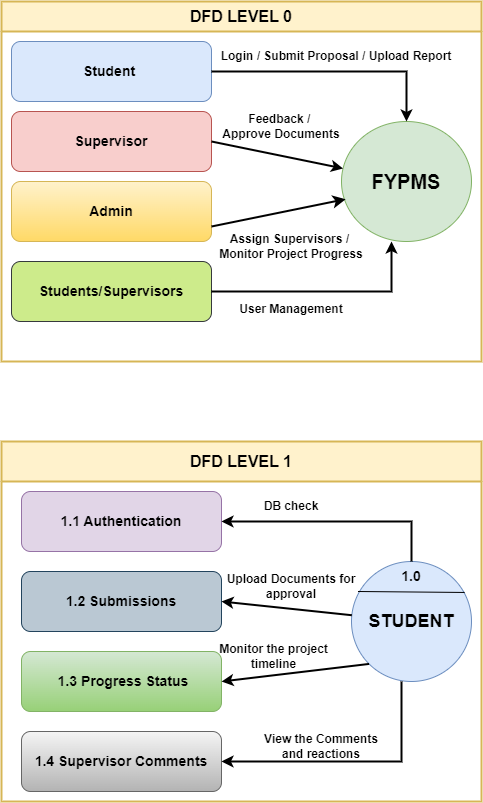

The diagram above was exported from draw.io. Its source (the exported page's mxGraphModel, read from the mxfile embedded in the PNG):
<mxGraphModel dx="1134" dy="799" grid="1" gridSize="10" guides="1" tooltips="1" connect="1" arrows="1" fold="1" page="1" pageScale="1" pageWidth="850" pageHeight="1100" math="0" shadow="0">
  <root>
    <mxCell id="0" />
    <mxCell id="1" parent="0" />
    <mxCell id="kB8h0FU45ay5q_3lIkf2-1" value="&lt;font style=&quot;font-size: 16px;&quot;&gt;DFD LEVEL 0&lt;/font&gt;" style="swimlane;whiteSpace=wrap;html=1;startSize=30;strokeWidth=2;fillColor=#fff2cc;strokeColor=#d6b656;" vertex="1" parent="1">
      <mxGeometry x="120" y="40" width="480" height="360" as="geometry" />
    </mxCell>
    <mxCell id="kB8h0FU45ay5q_3lIkf2-5" value="&lt;b style=&quot;background-color: initial;&quot;&gt;&lt;font style=&quot;font-size: 14px;&quot;&gt;Student&amp;nbsp;&lt;/font&gt;&lt;/b&gt;" style="rounded=1;whiteSpace=wrap;html=1;fillColor=#dae8fc;strokeColor=#6c8ebf;" vertex="1" parent="kB8h0FU45ay5q_3lIkf2-1">
      <mxGeometry x="10" y="40" width="200" height="60" as="geometry" />
    </mxCell>
    <mxCell id="kB8h0FU45ay5q_3lIkf2-4" value="&lt;font style=&quot;font-size: 14px;&quot;&gt;&lt;b&gt;Supervisor&lt;/b&gt;&lt;/font&gt;" style="rounded=1;whiteSpace=wrap;html=1;fillColor=#f8cecc;strokeColor=#b85450;" vertex="1" parent="kB8h0FU45ay5q_3lIkf2-1">
      <mxGeometry x="10" y="110" width="200" height="60" as="geometry" />
    </mxCell>
    <mxCell id="kB8h0FU45ay5q_3lIkf2-3" value="&lt;font style=&quot;font-size: 14px;&quot;&gt;&lt;b&gt;Admin&lt;/b&gt;&lt;/font&gt;" style="rounded=1;whiteSpace=wrap;html=1;fillColor=#fff2cc;strokeColor=#d6b656;gradientColor=#ffd966;" vertex="1" parent="kB8h0FU45ay5q_3lIkf2-1">
      <mxGeometry x="10" y="180" width="200" height="60" as="geometry" />
    </mxCell>
    <mxCell id="kB8h0FU45ay5q_3lIkf2-2" value="&lt;font style=&quot;font-size: 14px;&quot;&gt;&lt;b&gt;Students/Supervisors&lt;/b&gt;&lt;/font&gt;" style="rounded=1;whiteSpace=wrap;html=1;fillColor=#cdeb8b;strokeColor=#36393d;" vertex="1" parent="kB8h0FU45ay5q_3lIkf2-1">
      <mxGeometry x="10" y="260" width="200" height="60" as="geometry" />
    </mxCell>
    <mxCell id="kB8h0FU45ay5q_3lIkf2-14" value="&lt;b&gt;&lt;font style=&quot;font-size: 20px;&quot;&gt;FYPMS&lt;/font&gt;&lt;/b&gt;" style="ellipse;whiteSpace=wrap;html=1;fillColor=#d5e8d4;strokeColor=#82b366;" vertex="1" parent="kB8h0FU45ay5q_3lIkf2-1">
      <mxGeometry x="340" y="120" width="130" height="120" as="geometry" />
    </mxCell>
    <mxCell id="kB8h0FU45ay5q_3lIkf2-19" value="" style="endArrow=classic;html=1;rounded=0;exitX=1;exitY=0.5;exitDx=0;exitDy=0;entryX=0.385;entryY=1;entryDx=0;entryDy=0;entryPerimeter=0;edgeStyle=elbowEdgeStyle;strokeWidth=2;" edge="1" parent="kB8h0FU45ay5q_3lIkf2-1" source="kB8h0FU45ay5q_3lIkf2-2" target="kB8h0FU45ay5q_3lIkf2-14">
      <mxGeometry width="50" height="50" relative="1" as="geometry">
        <mxPoint x="270" y="330" as="sourcePoint" />
        <mxPoint x="320" y="280" as="targetPoint" />
        <Array as="points">
          <mxPoint x="390" y="280" />
        </Array>
      </mxGeometry>
    </mxCell>
    <mxCell id="kB8h0FU45ay5q_3lIkf2-20" value="" style="endArrow=classic;html=1;rounded=0;exitX=1;exitY=0.5;exitDx=0;exitDy=0;entryX=0.5;entryY=0;entryDx=0;entryDy=0;edgeStyle=elbowEdgeStyle;elbow=vertical;strokeWidth=2;" edge="1" parent="kB8h0FU45ay5q_3lIkf2-1" source="kB8h0FU45ay5q_3lIkf2-5" target="kB8h0FU45ay5q_3lIkf2-14">
      <mxGeometry width="50" height="50" relative="1" as="geometry">
        <mxPoint x="270" y="330" as="sourcePoint" />
        <mxPoint x="320" y="280" as="targetPoint" />
        <Array as="points">
          <mxPoint x="330" y="70" />
        </Array>
      </mxGeometry>
    </mxCell>
    <mxCell id="kB8h0FU45ay5q_3lIkf2-21" value="" style="endArrow=classic;html=1;rounded=0;exitX=1;exitY=0.5;exitDx=0;exitDy=0;strokeWidth=2;" edge="1" parent="kB8h0FU45ay5q_3lIkf2-1" source="kB8h0FU45ay5q_3lIkf2-4" target="kB8h0FU45ay5q_3lIkf2-14">
      <mxGeometry width="50" height="50" relative="1" as="geometry">
        <mxPoint x="270" y="330" as="sourcePoint" />
        <mxPoint x="320" y="280" as="targetPoint" />
      </mxGeometry>
    </mxCell>
    <mxCell id="kB8h0FU45ay5q_3lIkf2-22" value="" style="endArrow=classic;html=1;rounded=0;exitX=1;exitY=0.75;exitDx=0;exitDy=0;entryX=0.032;entryY=0.647;entryDx=0;entryDy=0;entryPerimeter=0;endSize=7;strokeWidth=2;" edge="1" parent="kB8h0FU45ay5q_3lIkf2-1" source="kB8h0FU45ay5q_3lIkf2-3" target="kB8h0FU45ay5q_3lIkf2-14">
      <mxGeometry width="50" height="50" relative="1" as="geometry">
        <mxPoint x="270" y="330" as="sourcePoint" />
        <mxPoint x="320" y="280" as="targetPoint" />
      </mxGeometry>
    </mxCell>
    <mxCell id="kB8h0FU45ay5q_3lIkf2-25" value="&lt;b&gt;Login / Submit Proposal / Upload Report&lt;/b&gt;" style="text;html=1;align=center;verticalAlign=middle;whiteSpace=wrap;rounded=0;" vertex="1" parent="kB8h0FU45ay5q_3lIkf2-1">
      <mxGeometry x="210" y="40" width="250" height="30" as="geometry" />
    </mxCell>
    <mxCell id="kB8h0FU45ay5q_3lIkf2-26" value="&lt;b&gt;User Management&lt;/b&gt;&lt;div&gt;&lt;br&gt;&lt;/div&gt;" style="text;html=1;align=center;verticalAlign=middle;whiteSpace=wrap;rounded=0;" vertex="1" parent="kB8h0FU45ay5q_3lIkf2-1">
      <mxGeometry x="170" y="300" width="240" height="30" as="geometry" />
    </mxCell>
    <mxCell id="kB8h0FU45ay5q_3lIkf2-27" value="&lt;b&gt;Assign Supervisors /&amp;nbsp;&lt;/b&gt;&lt;div&gt;&lt;b&gt;Monitor Project Progress&lt;/b&gt;&lt;/div&gt;" style="text;html=1;align=center;verticalAlign=middle;whiteSpace=wrap;rounded=0;" vertex="1" parent="kB8h0FU45ay5q_3lIkf2-1">
      <mxGeometry x="125" y="230" width="330" height="30" as="geometry" />
    </mxCell>
    <mxCell id="kB8h0FU45ay5q_3lIkf2-28" value="&lt;b&gt;Feedback /&amp;nbsp;&lt;/b&gt;&lt;div&gt;&lt;b&gt;Approve Documents&lt;/b&gt;&lt;/div&gt;" style="text;html=1;align=center;verticalAlign=middle;whiteSpace=wrap;rounded=0;" vertex="1" parent="kB8h0FU45ay5q_3lIkf2-1">
      <mxGeometry x="160" y="110" width="240" height="30" as="geometry" />
    </mxCell>
    <mxCell id="kB8h0FU45ay5q_3lIkf2-23" value="&lt;font style=&quot;font-size: 16px;&quot;&gt;DFD LEVEL 1&lt;/font&gt;" style="swimlane;whiteSpace=wrap;html=1;startSize=40;strokeWidth=2;fillColor=#fff2cc;strokeColor=#d6b656;" vertex="1" parent="1">
      <mxGeometry x="120" y="480" width="480" height="360" as="geometry" />
    </mxCell>
    <mxCell id="kB8h0FU45ay5q_3lIkf2-24" value="&lt;b&gt;&lt;font style=&quot;font-size: 18px;&quot;&gt;STUDENT&lt;/font&gt;&lt;/b&gt;" style="ellipse;whiteSpace=wrap;html=1;fillColor=#dae8fc;strokeColor=#6c8ebf;" vertex="1" parent="kB8h0FU45ay5q_3lIkf2-23">
      <mxGeometry x="350" y="120" width="120" height="120" as="geometry" />
    </mxCell>
    <mxCell id="kB8h0FU45ay5q_3lIkf2-29" value="" style="endArrow=none;html=1;rounded=0;exitX=0.054;exitY=0.25;exitDx=0;exitDy=0;exitPerimeter=0;entryX=0.943;entryY=0.258;entryDx=0;entryDy=0;entryPerimeter=0;" edge="1" parent="kB8h0FU45ay5q_3lIkf2-23" source="kB8h0FU45ay5q_3lIkf2-24" target="kB8h0FU45ay5q_3lIkf2-24">
      <mxGeometry width="50" height="50" relative="1" as="geometry">
        <mxPoint x="270" y="10" as="sourcePoint" />
        <mxPoint x="320" y="-40" as="targetPoint" />
      </mxGeometry>
    </mxCell>
    <mxCell id="kB8h0FU45ay5q_3lIkf2-30" value="&lt;b&gt;&lt;font style=&quot;font-size: 14px;&quot;&gt;1.0&lt;/font&gt;&lt;/b&gt;" style="text;html=1;align=center;verticalAlign=middle;whiteSpace=wrap;rounded=0;" vertex="1" parent="kB8h0FU45ay5q_3lIkf2-23">
      <mxGeometry x="380" y="120" width="60" height="30" as="geometry" />
    </mxCell>
    <mxCell id="kB8h0FU45ay5q_3lIkf2-34" value="&lt;b&gt;&lt;font style=&quot;font-size: 14px;&quot;&gt;1.1 Authentication&lt;/font&gt;&lt;/b&gt;" style="rounded=1;whiteSpace=wrap;html=1;fillColor=#e1d5e7;strokeColor=#9673a6;" vertex="1" parent="kB8h0FU45ay5q_3lIkf2-23">
      <mxGeometry x="20" y="50" width="200" height="60" as="geometry" />
    </mxCell>
    <mxCell id="kB8h0FU45ay5q_3lIkf2-33" value="&lt;b&gt;&lt;font style=&quot;font-size: 14px;&quot;&gt;1.2 Submissions&lt;/font&gt;&lt;/b&gt;" style="rounded=1;whiteSpace=wrap;html=1;fillColor=#bac8d3;strokeColor=#23445d;" vertex="1" parent="kB8h0FU45ay5q_3lIkf2-23">
      <mxGeometry x="20" y="130" width="200" height="60" as="geometry" />
    </mxCell>
    <mxCell id="kB8h0FU45ay5q_3lIkf2-32" value="&lt;font style=&quot;font-size: 14px;&quot;&gt;&lt;b&gt;&amp;nbsp;1.3 Progress Status&lt;/b&gt;&lt;/font&gt;" style="rounded=1;whiteSpace=wrap;html=1;fillColor=#d5e8d4;strokeColor=#82b366;gradientColor=#97d077;" vertex="1" parent="kB8h0FU45ay5q_3lIkf2-23">
      <mxGeometry x="20" y="210" width="200" height="60" as="geometry" />
    </mxCell>
    <mxCell id="kB8h0FU45ay5q_3lIkf2-31" value="&lt;span style=&quot;font-size: 14px;&quot;&gt;&lt;b&gt;1.4 Supervisor Comments&lt;/b&gt;&lt;/span&gt;" style="rounded=1;whiteSpace=wrap;html=1;fillColor=#f5f5f5;gradientColor=#b3b3b3;strokeColor=#666666;" vertex="1" parent="kB8h0FU45ay5q_3lIkf2-23">
      <mxGeometry x="20" y="290" width="200" height="60" as="geometry" />
    </mxCell>
    <mxCell id="kB8h0FU45ay5q_3lIkf2-35" value="" style="endArrow=classic;html=1;rounded=0;exitX=0.5;exitY=0;exitDx=0;exitDy=0;entryX=1;entryY=0.5;entryDx=0;entryDy=0;edgeStyle=elbowEdgeStyle;elbow=vertical;strokeWidth=2;" edge="1" parent="kB8h0FU45ay5q_3lIkf2-23" source="kB8h0FU45ay5q_3lIkf2-30" target="kB8h0FU45ay5q_3lIkf2-34">
      <mxGeometry width="50" height="50" relative="1" as="geometry">
        <mxPoint x="320" y="-30" as="sourcePoint" />
        <mxPoint x="270" y="20" as="targetPoint" />
        <Array as="points">
          <mxPoint x="340" y="80" />
        </Array>
      </mxGeometry>
    </mxCell>
    <mxCell id="kB8h0FU45ay5q_3lIkf2-36" value="" style="endArrow=classic;html=1;rounded=0;exitX=0.417;exitY=1;exitDx=0;exitDy=0;entryX=1;entryY=0.5;entryDx=0;entryDy=0;edgeStyle=elbowEdgeStyle;elbow=vertical;strokeWidth=2;exitPerimeter=0;" edge="1" parent="kB8h0FU45ay5q_3lIkf2-23" source="kB8h0FU45ay5q_3lIkf2-24" target="kB8h0FU45ay5q_3lIkf2-31">
      <mxGeometry width="50" height="50" relative="1" as="geometry">
        <mxPoint x="320" y="110" as="sourcePoint" />
        <mxPoint x="270" y="160" as="targetPoint" />
        <Array as="points">
          <mxPoint x="310" y="320" />
        </Array>
      </mxGeometry>
    </mxCell>
    <mxCell id="kB8h0FU45ay5q_3lIkf2-37" value="" style="endArrow=classic;html=1;rounded=0;strokeWidth=2;entryX=1;entryY=0.5;entryDx=0;entryDy=0;" edge="1" parent="kB8h0FU45ay5q_3lIkf2-23" source="kB8h0FU45ay5q_3lIkf2-24" target="kB8h0FU45ay5q_3lIkf2-33">
      <mxGeometry width="50" height="50" relative="1" as="geometry">
        <mxPoint x="320" y="110" as="sourcePoint" />
        <mxPoint x="270" y="160" as="targetPoint" />
      </mxGeometry>
    </mxCell>
    <mxCell id="kB8h0FU45ay5q_3lIkf2-38" value="" style="endArrow=classic;html=1;rounded=0;exitX=0;exitY=1;exitDx=0;exitDy=0;entryX=1;entryY=0.5;entryDx=0;entryDy=0;strokeWidth=2;" edge="1" parent="kB8h0FU45ay5q_3lIkf2-23" source="kB8h0FU45ay5q_3lIkf2-24" target="kB8h0FU45ay5q_3lIkf2-32">
      <mxGeometry width="50" height="50" relative="1" as="geometry">
        <mxPoint x="320" y="110" as="sourcePoint" />
        <mxPoint x="270" y="160" as="targetPoint" />
      </mxGeometry>
    </mxCell>
    <mxCell id="kB8h0FU45ay5q_3lIkf2-39" value="&lt;b&gt;DB check&lt;/b&gt;" style="text;html=1;align=center;verticalAlign=middle;whiteSpace=wrap;rounded=0;" vertex="1" parent="kB8h0FU45ay5q_3lIkf2-23">
      <mxGeometry x="260" y="50" width="60" height="30" as="geometry" />
    </mxCell>
    <mxCell id="kB8h0FU45ay5q_3lIkf2-40" value="&lt;b&gt;Upload Documents for approval&lt;/b&gt;" style="text;html=1;align=center;verticalAlign=middle;whiteSpace=wrap;rounded=0;" vertex="1" parent="kB8h0FU45ay5q_3lIkf2-23">
      <mxGeometry x="210" y="130" width="160" height="30" as="geometry" />
    </mxCell>
    <mxCell id="kB8h0FU45ay5q_3lIkf2-41" value="&lt;b&gt;Monitor the project timeline&lt;/b&gt;" style="text;html=1;align=center;verticalAlign=middle;whiteSpace=wrap;rounded=0;" vertex="1" parent="kB8h0FU45ay5q_3lIkf2-23">
      <mxGeometry x="210" y="200" width="125" height="30" as="geometry" />
    </mxCell>
    <mxCell id="kB8h0FU45ay5q_3lIkf2-42" value="&lt;b&gt;View the Comments and reactions&lt;/b&gt;" style="text;html=1;align=center;verticalAlign=middle;whiteSpace=wrap;rounded=0;" vertex="1" parent="kB8h0FU45ay5q_3lIkf2-23">
      <mxGeometry x="250" y="290" width="140" height="30" as="geometry" />
    </mxCell>
  </root>
</mxGraphModel>